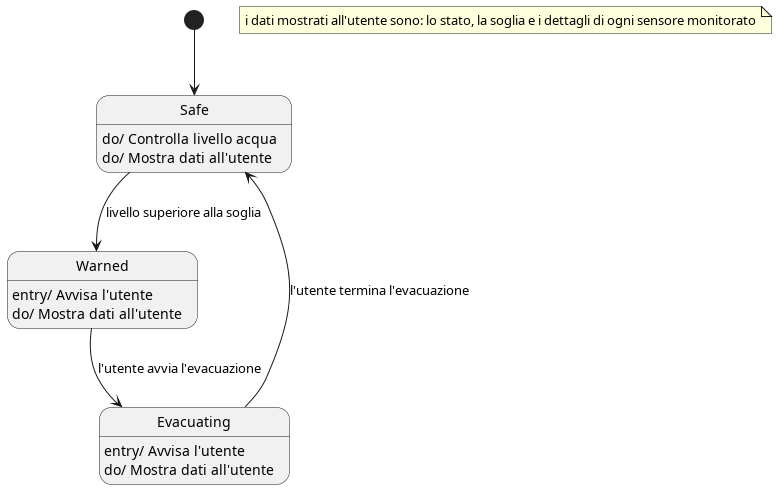

The diagram above was rendered by PlantUML. Its source (embedded in the PNG):
@startuml
    [*] --> Safe
    Safe: do/ Controlla livello acqua
    Safe: do/ Mostra dati all'utente
    Safe --> Warned : livello superiore alla soglia
    Warned: entry/ Avvisa l'utente
    Warned: do/ Mostra dati all'utente
    Warned --> Evacuating : l'utente avvia l'evacuazione
    Evacuating : entry/ Avvisa l'utente
    Evacuating : do/ Mostra dati all'utente
    Evacuating --> Safe : l'utente termina l'evacuazione
    note "i dati mostrati all'utente sono: lo stato, la soglia e i dettagli di ogni sensore monitorato" as N1
@enduml